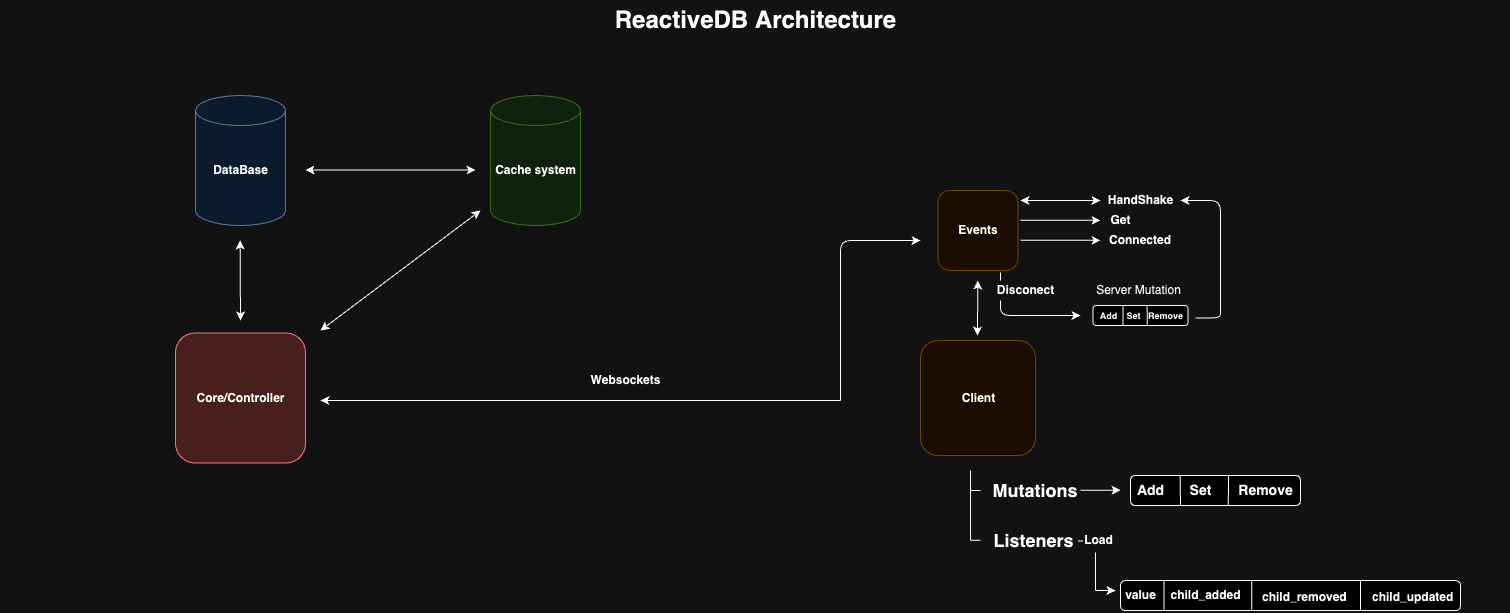

The diagram above was exported from draw.io. Its source (the exported page's mxGraphModel, read from the mxfile embedded in the PNG):
<mxGraphModel dx="1562" dy="926" grid="1" gridSize="10" guides="1" tooltips="1" connect="1" arrows="1" fold="1" page="1" pageScale="1.5" pageWidth="1169" pageHeight="826" background="none" math="0" shadow="0">
  <root>
    <mxCell id="0" style=";html=1;" />
    <mxCell id="1" style=";html=1;" parent="0" />
    <mxCell id="10b056a9c633e61c-30" value="ReactiveDB&amp;nbsp;Architecture" style="text;strokeColor=none;fillColor=none;html=1;fontSize=24;fontStyle=1;verticalAlign=middle;align=center;" parent="1" vertex="1">
      <mxGeometry x="80" y="230" width="1510" height="40" as="geometry" />
    </mxCell>
    <mxCell id="q8euWn9qiUj_kBnlwEVS-1" value="" style="shape=cylinder3;whiteSpace=wrap;html=1;boundedLbl=1;backgroundOutline=1;size=15;fillColor=#dae8fc;strokeColor=#6c8ebf;" parent="1" vertex="1">
      <mxGeometry x="275" y="325" width="90" height="130" as="geometry" />
    </mxCell>
    <mxCell id="q8euWn9qiUj_kBnlwEVS-2" value="&lt;b&gt;DataBase&lt;/b&gt;" style="text;html=1;align=center;verticalAlign=middle;resizable=0;points=[];autosize=1;strokeColor=none;" parent="1" vertex="1">
      <mxGeometry x="285" y="390" width="70" height="20" as="geometry" />
    </mxCell>
    <mxCell id="q8euWn9qiUj_kBnlwEVS-3" value="" style="whiteSpace=wrap;html=1;aspect=fixed;rounded=1;fillColor=#f8cecc;strokeColor=#b85450;" parent="1" vertex="1">
      <mxGeometry x="255" y="562.5" width="130" height="130" as="geometry" />
    </mxCell>
    <mxCell id="q8euWn9qiUj_kBnlwEVS-4" value="&lt;b&gt;Core/Controller&lt;/b&gt;" style="text;html=1;align=center;verticalAlign=middle;resizable=0;points=[];autosize=1;strokeColor=none;" parent="1" vertex="1">
      <mxGeometry x="270" y="617.5" width="100" height="20" as="geometry" />
    </mxCell>
    <mxCell id="q8euWn9qiUj_kBnlwEVS-5" value="" style="endArrow=classic;startArrow=classic;html=1;" parent="1" edge="1">
      <mxGeometry width="50" height="50" relative="1" as="geometry">
        <mxPoint x="320" y="550" as="sourcePoint" />
        <mxPoint x="319.58" y="470" as="targetPoint" />
      </mxGeometry>
    </mxCell>
    <mxCell id="q8euWn9qiUj_kBnlwEVS-6" value="" style="shape=cylinder3;whiteSpace=wrap;html=1;boundedLbl=1;backgroundOutline=1;size=15;fillColor=#d5e8d4;strokeColor=#82b366;" parent="1" vertex="1">
      <mxGeometry x="570" y="325" width="90" height="130" as="geometry" />
    </mxCell>
    <mxCell id="q8euWn9qiUj_kBnlwEVS-7" value="&lt;b&gt;Cache system&lt;/b&gt;" style="text;html=1;align=center;verticalAlign=middle;resizable=0;points=[];autosize=1;strokeColor=none;" parent="1" vertex="1">
      <mxGeometry x="565" y="390" width="100" height="20" as="geometry" />
    </mxCell>
    <mxCell id="q8euWn9qiUj_kBnlwEVS-8" value="" style="endArrow=classic;startArrow=classic;html=1;" parent="1" edge="1">
      <mxGeometry x="-0.0588" y="10" width="50" height="50" relative="1" as="geometry">
        <mxPoint x="555" y="399.5" as="sourcePoint" />
        <mxPoint x="385" y="399.5" as="targetPoint" />
        <Array as="points">
          <mxPoint x="495" y="399.5" />
        </Array>
        <mxPoint as="offset" />
      </mxGeometry>
    </mxCell>
    <mxCell id="q8euWn9qiUj_kBnlwEVS-9" value="" style="endArrow=classic;startArrow=classic;html=1;" parent="1" edge="1">
      <mxGeometry width="50" height="50" relative="1" as="geometry">
        <mxPoint x="400" y="560" as="sourcePoint" />
        <mxPoint x="560" y="440" as="targetPoint" />
        <Array as="points" />
      </mxGeometry>
    </mxCell>
    <mxCell id="q8euWn9qiUj_kBnlwEVS-12" value="" style="whiteSpace=wrap;html=1;aspect=fixed;rounded=1;fillColor=#fff2cc;strokeColor=#d6b656;" parent="1" vertex="1">
      <mxGeometry x="1000" y="570" width="115" height="115" as="geometry" />
    </mxCell>
    <mxCell id="q8euWn9qiUj_kBnlwEVS-13" value="&lt;b&gt;Client&lt;/b&gt;" style="text;html=1;align=center;verticalAlign=middle;resizable=0;points=[];autosize=1;strokeColor=none;" parent="1" vertex="1">
      <mxGeometry x="1032.5" y="617.5" width="50" height="20" as="geometry" />
    </mxCell>
    <mxCell id="q8euWn9qiUj_kBnlwEVS-14" value="&lt;b&gt;&lt;font style=&quot;font-size: 18px&quot;&gt;Mutations&lt;/font&gt;&lt;/b&gt;" style="text;html=1;strokeColor=none;fillColor=none;align=center;verticalAlign=middle;whiteSpace=wrap;rounded=0;" parent="1" vertex="1">
      <mxGeometry x="1090" y="710" width="50" height="20" as="geometry" />
    </mxCell>
    <mxCell id="q8euWn9qiUj_kBnlwEVS-18" value="" style="endArrow=none;html=1;" parent="1" edge="1">
      <mxGeometry width="50" height="50" relative="1" as="geometry">
        <mxPoint x="1050" y="770" as="sourcePoint" />
        <mxPoint x="1050" y="700" as="targetPoint" />
        <Array as="points" />
      </mxGeometry>
    </mxCell>
    <mxCell id="q8euWn9qiUj_kBnlwEVS-19" value="" style="endArrow=none;html=1;" parent="1" edge="1">
      <mxGeometry width="50" height="50" relative="1" as="geometry">
        <mxPoint x="1050" y="720" as="sourcePoint" />
        <mxPoint x="1060" y="720" as="targetPoint" />
      </mxGeometry>
    </mxCell>
    <mxCell id="q8euWn9qiUj_kBnlwEVS-20" value="" style="endArrow=none;html=1;" parent="1" edge="1">
      <mxGeometry width="50" height="50" relative="1" as="geometry">
        <mxPoint x="1050" y="769.76" as="sourcePoint" />
        <mxPoint x="1060" y="769.76" as="targetPoint" />
      </mxGeometry>
    </mxCell>
    <mxCell id="q8euWn9qiUj_kBnlwEVS-21" value="&lt;b&gt;&lt;font style=&quot;font-size: 18px&quot;&gt;Listeners&lt;/font&gt;&lt;/b&gt;" style="text;html=1;align=center;verticalAlign=middle;resizable=0;points=[];autosize=1;strokeColor=none;" parent="1" vertex="1">
      <mxGeometry x="1062.5" y="760" width="100" height="20" as="geometry" />
    </mxCell>
    <mxCell id="q8euWn9qiUj_kBnlwEVS-22" value="" style="endArrow=classic;html=1;" parent="1" edge="1">
      <mxGeometry width="50" height="50" relative="1" as="geometry">
        <mxPoint x="1160" y="719.71" as="sourcePoint" />
        <mxPoint x="1200" y="719.71" as="targetPoint" />
      </mxGeometry>
    </mxCell>
    <mxCell id="q8euWn9qiUj_kBnlwEVS-23" value="" style="rounded=1;whiteSpace=wrap;html=1;" parent="1" vertex="1">
      <mxGeometry x="1210" y="705" width="170" height="30" as="geometry" />
    </mxCell>
    <mxCell id="q8euWn9qiUj_kBnlwEVS-25" value="&lt;b&gt;&lt;font style=&quot;font-size: 14px&quot;&gt;Add&lt;/font&gt;&lt;/b&gt;" style="text;html=1;align=center;verticalAlign=middle;resizable=0;points=[];autosize=1;strokeColor=none;" parent="1" vertex="1">
      <mxGeometry x="1210" y="710" width="40" height="20" as="geometry" />
    </mxCell>
    <mxCell id="q8euWn9qiUj_kBnlwEVS-27" value="&lt;b&gt;&lt;font style=&quot;font-size: 14px&quot;&gt;Set&lt;/font&gt;&lt;/b&gt;" style="text;html=1;align=center;verticalAlign=middle;resizable=0;points=[];autosize=1;strokeColor=none;" parent="1" vertex="1">
      <mxGeometry x="1260" y="710" width="40" height="20" as="geometry" />
    </mxCell>
    <mxCell id="q8euWn9qiUj_kBnlwEVS-30" value="&lt;font style=&quot;font-size: 14px&quot;&gt;&lt;b&gt;Remove&lt;/b&gt;&lt;/font&gt;" style="text;html=1;align=center;verticalAlign=middle;resizable=0;points=[];autosize=1;strokeColor=none;" parent="1" vertex="1">
      <mxGeometry x="1310" y="710" width="70" height="20" as="geometry" />
    </mxCell>
    <mxCell id="q8euWn9qiUj_kBnlwEVS-32" value="" style="endArrow=none;html=1;entryX=0.292;entryY=-0.011;entryDx=0;entryDy=0;entryPerimeter=0;exitX=0.294;exitY=0.998;exitDx=0;exitDy=0;exitPerimeter=0;" parent="1" source="q8euWn9qiUj_kBnlwEVS-23" target="q8euWn9qiUj_kBnlwEVS-23" edge="1">
      <mxGeometry width="50" height="50" relative="1" as="geometry">
        <mxPoint x="1200" y="740" as="sourcePoint" />
        <mxPoint x="1250" y="690" as="targetPoint" />
      </mxGeometry>
    </mxCell>
    <mxCell id="q8euWn9qiUj_kBnlwEVS-33" value="" style="endArrow=none;html=1;entryX=0.577;entryY=0.007;entryDx=0;entryDy=0;entryPerimeter=0;exitX=0.575;exitY=0.998;exitDx=0;exitDy=0;exitPerimeter=0;" parent="1" source="q8euWn9qiUj_kBnlwEVS-23" target="q8euWn9qiUj_kBnlwEVS-23" edge="1">
      <mxGeometry width="50" height="50" relative="1" as="geometry">
        <mxPoint x="1200" y="740" as="sourcePoint" />
        <mxPoint x="1250" y="690" as="targetPoint" />
      </mxGeometry>
    </mxCell>
    <mxCell id="q8euWn9qiUj_kBnlwEVS-34" value="" style="endArrow=classic;html=1;" parent="1" edge="1">
      <mxGeometry width="50" height="50" relative="1" as="geometry">
        <mxPoint x="1175" y="820.0000000000001" as="sourcePoint" />
        <mxPoint x="1195" y="820.0700000000002" as="targetPoint" />
      </mxGeometry>
    </mxCell>
    <mxCell id="q8euWn9qiUj_kBnlwEVS-35" value="" style="rounded=1;whiteSpace=wrap;html=1;" parent="1" vertex="1">
      <mxGeometry x="1200" y="810.09" width="340" height="30" as="geometry" />
    </mxCell>
    <mxCell id="q8euWn9qiUj_kBnlwEVS-36" value="&lt;b&gt;value&lt;/b&gt;" style="text;html=1;align=center;verticalAlign=middle;resizable=0;points=[];autosize=1;strokeColor=none;" parent="1" vertex="1">
      <mxGeometry x="1195" y="815.09" width="50" height="20" as="geometry" />
    </mxCell>
    <mxCell id="q8euWn9qiUj_kBnlwEVS-37" value="&lt;b&gt;child_added&lt;/b&gt;" style="text;html=1;align=center;verticalAlign=middle;resizable=0;points=[];autosize=1;strokeColor=none;" parent="1" vertex="1">
      <mxGeometry x="1240" y="815.09" width="90" height="20" as="geometry" />
    </mxCell>
    <mxCell id="q8euWn9qiUj_kBnlwEVS-38" value="&lt;b&gt;child_removed&lt;/b&gt;" style="text;whiteSpace=wrap;html=1;" parent="1" vertex="1">
      <mxGeometry x="1340" y="812.59" width="100" height="25" as="geometry" />
    </mxCell>
    <mxCell id="q8euWn9qiUj_kBnlwEVS-39" value="&lt;b&gt;child_updated&lt;/b&gt;" style="text;whiteSpace=wrap;html=1;" parent="1" vertex="1">
      <mxGeometry x="1450" y="812.59" width="120" height="30" as="geometry" />
    </mxCell>
    <mxCell id="q8euWn9qiUj_kBnlwEVS-40" value="&lt;b&gt;Load&lt;/b&gt;" style="text;html=1;align=center;verticalAlign=middle;resizable=0;points=[];autosize=1;strokeColor=none;" parent="1" vertex="1">
      <mxGeometry x="1157.5" y="760" width="40" height="20" as="geometry" />
    </mxCell>
    <mxCell id="q8euWn9qiUj_kBnlwEVS-42" value="" style="endArrow=none;html=1;entryX=0.128;entryY=-0.003;entryDx=0;entryDy=0;entryPerimeter=0;exitX=0.128;exitY=0.985;exitDx=0;exitDy=0;exitPerimeter=0;" parent="1" source="q8euWn9qiUj_kBnlwEVS-35" target="q8euWn9qiUj_kBnlwEVS-35" edge="1">
      <mxGeometry width="50" height="50" relative="1" as="geometry">
        <mxPoint x="1240" y="840.09" as="sourcePoint" />
        <mxPoint x="1240" y="860.09" as="targetPoint" />
      </mxGeometry>
    </mxCell>
    <mxCell id="q8euWn9qiUj_kBnlwEVS-43" value="" style="endArrow=none;html=1;entryX=0.386;entryY=0.005;entryDx=0;entryDy=0;entryPerimeter=0;exitX=0.386;exitY=0.997;exitDx=0;exitDy=0;exitPerimeter=0;" parent="1" source="q8euWn9qiUj_kBnlwEVS-35" target="q8euWn9qiUj_kBnlwEVS-35" edge="1">
      <mxGeometry width="50" height="50" relative="1" as="geometry">
        <mxPoint x="1270" y="870.09" as="sourcePoint" />
        <mxPoint x="1320" y="820.09" as="targetPoint" />
      </mxGeometry>
    </mxCell>
    <mxCell id="q8euWn9qiUj_kBnlwEVS-44" value="" style="endArrow=none;html=1;exitX=0.706;exitY=0.985;exitDx=0;exitDy=0;exitPerimeter=0;" parent="1" source="q8euWn9qiUj_kBnlwEVS-35" edge="1">
      <mxGeometry width="50" height="50" relative="1" as="geometry">
        <mxPoint x="1390" y="860.09" as="sourcePoint" />
        <mxPoint x="1440" y="810.09" as="targetPoint" />
      </mxGeometry>
    </mxCell>
    <mxCell id="q8euWn9qiUj_kBnlwEVS-45" value="" style="endArrow=none;html=1;" parent="1" edge="1">
      <mxGeometry width="50" height="50" relative="1" as="geometry">
        <mxPoint x="1175" y="820" as="sourcePoint" />
        <mxPoint x="1174.97" y="790" as="targetPoint" />
        <Array as="points">
          <mxPoint x="1174.97" y="800" />
          <mxPoint x="1174.97" y="790" />
          <mxPoint x="1175" y="780" />
        </Array>
      </mxGeometry>
    </mxCell>
    <mxCell id="q8euWn9qiUj_kBnlwEVS-46" value="" style="endArrow=none;html=1;entryX=0.999;entryY=0.519;entryDx=0;entryDy=0;entryPerimeter=0;" parent="1" source="q8euWn9qiUj_kBnlwEVS-40" target="q8euWn9qiUj_kBnlwEVS-21" edge="1">
      <mxGeometry width="50" height="50" relative="1" as="geometry">
        <mxPoint x="1200" y="810" as="sourcePoint" />
        <mxPoint x="1250" y="760" as="targetPoint" />
      </mxGeometry>
    </mxCell>
    <mxCell id="q8euWn9qiUj_kBnlwEVS-47" value="" style="whiteSpace=wrap;html=1;aspect=fixed;rounded=1;fillColor=#fff2cc;strokeColor=#d6b656;" parent="1" vertex="1">
      <mxGeometry x="1017.5" y="420" width="80" height="80" as="geometry" />
    </mxCell>
    <mxCell id="q8euWn9qiUj_kBnlwEVS-48" value="" style="endArrow=classic;startArrow=classic;html=1;" parent="1" edge="1">
      <mxGeometry width="50" height="50" relative="1" as="geometry">
        <mxPoint x="1057" y="565" as="sourcePoint" />
        <mxPoint x="1057.3" y="510" as="targetPoint" />
      </mxGeometry>
    </mxCell>
    <mxCell id="q8euWn9qiUj_kBnlwEVS-49" value="&lt;b&gt;Events&lt;/b&gt;" style="text;html=1;strokeColor=none;fillColor=none;align=center;verticalAlign=middle;whiteSpace=wrap;rounded=0;" parent="1" vertex="1">
      <mxGeometry x="1037.5" y="450" width="40" height="20" as="geometry" />
    </mxCell>
    <mxCell id="q8euWn9qiUj_kBnlwEVS-50" value="" style="endArrow=classic;html=1;" parent="1" edge="1">
      <mxGeometry width="50" height="50" relative="1" as="geometry">
        <mxPoint x="920" y="630" as="sourcePoint" />
        <mxPoint x="400" y="630" as="targetPoint" />
      </mxGeometry>
    </mxCell>
    <mxCell id="q8euWn9qiUj_kBnlwEVS-51" value="" style="endArrow=classic;html=1;" parent="1" edge="1">
      <mxGeometry width="50" height="50" relative="1" as="geometry">
        <mxPoint x="920" y="630" as="sourcePoint" />
        <mxPoint x="1000" y="470" as="targetPoint" />
        <Array as="points">
          <mxPoint x="920" y="470" />
        </Array>
      </mxGeometry>
    </mxCell>
    <mxCell id="q8euWn9qiUj_kBnlwEVS-53" value="&lt;b&gt;HandShake&lt;/b&gt;" style="text;html=1;align=center;verticalAlign=middle;resizable=0;points=[];autosize=1;strokeColor=none;" parent="1" vertex="1">
      <mxGeometry x="1180" y="420" width="80" height="20" as="geometry" />
    </mxCell>
    <mxCell id="q8euWn9qiUj_kBnlwEVS-54" value="" style="endArrow=classic;html=1;" parent="1" edge="1">
      <mxGeometry width="50" height="50" relative="1" as="geometry">
        <mxPoint x="1100" y="449.86" as="sourcePoint" />
        <mxPoint x="1180" y="449.86" as="targetPoint" />
      </mxGeometry>
    </mxCell>
    <mxCell id="q8euWn9qiUj_kBnlwEVS-55" value="&lt;b&gt;Get&lt;/b&gt;" style="text;html=1;align=center;verticalAlign=middle;resizable=0;points=[];autosize=1;strokeColor=none;perimeterSpacing=0;" parent="1" vertex="1">
      <mxGeometry x="1180" y="440" width="40" height="20" as="geometry" />
    </mxCell>
    <mxCell id="q8euWn9qiUj_kBnlwEVS-58" value="" style="endArrow=classic;html=1;strokeColor=#000000;" parent="1" edge="1">
      <mxGeometry width="50" height="50" relative="1" as="geometry">
        <mxPoint x="1100" y="469.86" as="sourcePoint" />
        <mxPoint x="1180" y="469.86" as="targetPoint" />
      </mxGeometry>
    </mxCell>
    <mxCell id="q8euWn9qiUj_kBnlwEVS-59" value="&lt;b&gt;Connected&lt;/b&gt;" style="text;html=1;strokeColor=none;fillColor=none;align=center;verticalAlign=middle;whiteSpace=wrap;rounded=0;" parent="1" vertex="1">
      <mxGeometry x="1200" y="460" width="40" height="20" as="geometry" />
    </mxCell>
    <mxCell id="q8euWn9qiUj_kBnlwEVS-60" value="" style="rounded=1;whiteSpace=wrap;html=1;" parent="1" vertex="1">
      <mxGeometry x="1172.5" y="535" width="95" height="20" as="geometry" />
    </mxCell>
    <mxCell id="q8euWn9qiUj_kBnlwEVS-61" value="&lt;b&gt;&lt;font style=&quot;font-size: 9px&quot;&gt;Add&lt;/font&gt;&lt;/b&gt;" style="text;html=1;align=center;verticalAlign=middle;resizable=0;points=[];autosize=1;strokeColor=none;" parent="1" vertex="1">
      <mxGeometry x="1172.5" y="535" width="30" height="20" as="geometry" />
    </mxCell>
    <mxCell id="q8euWn9qiUj_kBnlwEVS-62" value="&lt;b&gt;&lt;font style=&quot;font-size: 9px&quot;&gt;Set&lt;/font&gt;&lt;/b&gt;" style="text;html=1;align=center;verticalAlign=middle;resizable=0;points=[];autosize=1;strokeColor=none;" parent="1" vertex="1">
      <mxGeometry x="1197.5" y="535" width="30" height="20" as="geometry" />
    </mxCell>
    <mxCell id="q8euWn9qiUj_kBnlwEVS-63" value="&lt;font size=&quot;1&quot;&gt;&lt;b style=&quot;font-size: 9px&quot;&gt;Remove&lt;/b&gt;&lt;/font&gt;" style="text;html=1;align=center;verticalAlign=middle;resizable=0;points=[];autosize=1;strokeColor=none;" parent="1" vertex="1">
      <mxGeometry x="1220" y="535" width="50" height="20" as="geometry" />
    </mxCell>
    <mxCell id="q8euWn9qiUj_kBnlwEVS-64" value="" style="endArrow=classic;startArrow=classic;html=1;strokeColor=#000000;" parent="1" edge="1">
      <mxGeometry width="50" height="50" relative="1" as="geometry">
        <mxPoint x="1100" y="430" as="sourcePoint" />
        <mxPoint x="1180" y="430" as="targetPoint" />
      </mxGeometry>
    </mxCell>
    <mxCell id="q8euWn9qiUj_kBnlwEVS-65" value="" style="endArrow=classic;html=1;strokeColor=#000000;" parent="1" edge="1">
      <mxGeometry width="50" height="50" relative="1" as="geometry">
        <mxPoint x="1300" y="540" as="sourcePoint" />
        <mxPoint x="1260" y="430" as="targetPoint" />
        <Array as="points">
          <mxPoint x="1300" y="430" />
        </Array>
      </mxGeometry>
    </mxCell>
    <mxCell id="q8euWn9qiUj_kBnlwEVS-66" value="" style="endArrow=none;html=1;strokeColor=#000000;" parent="1" edge="1">
      <mxGeometry width="50" height="50" relative="1" as="geometry">
        <mxPoint x="1300" y="540" as="sourcePoint" />
        <mxPoint x="1275" y="547.5" as="targetPoint" />
        <Array as="points">
          <mxPoint x="1300" y="547.5" />
        </Array>
      </mxGeometry>
    </mxCell>
    <mxCell id="q8euWn9qiUj_kBnlwEVS-67" value="" style="endArrow=classic;html=1;strokeColor=#000000;" parent="1" edge="1">
      <mxGeometry width="50" height="50" relative="1" as="geometry">
        <mxPoint x="1080" y="530" as="sourcePoint" />
        <mxPoint x="1160" y="545" as="targetPoint" />
        <Array as="points">
          <mxPoint x="1080" y="545" />
          <mxPoint x="1120" y="545" />
        </Array>
      </mxGeometry>
    </mxCell>
    <mxCell id="q8euWn9qiUj_kBnlwEVS-68" value="&lt;b&gt;Disconect&lt;/b&gt;" style="text;html=1;align=center;verticalAlign=middle;resizable=0;points=[];autosize=1;strokeColor=none;" parent="1" vertex="1">
      <mxGeometry x="1070" y="510" width="70" height="20" as="geometry" />
    </mxCell>
    <mxCell id="q8euWn9qiUj_kBnlwEVS-69" value="" style="endArrow=none;html=1;strokeColor=#000000;" parent="1" edge="1">
      <mxGeometry width="50" height="50" relative="1" as="geometry">
        <mxPoint x="1080" y="510" as="sourcePoint" />
        <mxPoint x="1080" y="502" as="targetPoint" />
      </mxGeometry>
    </mxCell>
    <mxCell id="q8euWn9qiUj_kBnlwEVS-70" value="" style="endArrow=none;html=1;strokeColor=#000000;exitX=0.163;exitY=0.992;exitDx=0;exitDy=0;exitPerimeter=0;" parent="1" source="q8euWn9qiUj_kBnlwEVS-62" edge="1">
      <mxGeometry width="50" height="50" relative="1" as="geometry">
        <mxPoint x="1152.5" y="585" as="sourcePoint" />
        <mxPoint x="1202.5" y="535" as="targetPoint" />
      </mxGeometry>
    </mxCell>
    <mxCell id="q8euWn9qiUj_kBnlwEVS-71" value="" style="endArrow=none;html=1;strokeColor=#000000;entryX=0.131;entryY=0.023;entryDx=0;entryDy=0;entryPerimeter=0;exitX=0.136;exitY=0.994;exitDx=0;exitDy=0;exitPerimeter=0;" parent="1" source="q8euWn9qiUj_kBnlwEVS-63" target="q8euWn9qiUj_kBnlwEVS-63" edge="1">
      <mxGeometry width="50" height="50" relative="1" as="geometry">
        <mxPoint x="1180" y="590" as="sourcePoint" />
        <mxPoint x="1230" y="540" as="targetPoint" />
        <Array as="points" />
      </mxGeometry>
    </mxCell>
    <mxCell id="q8euWn9qiUj_kBnlwEVS-72" value="Server Mutation" style="text;html=1;align=center;verticalAlign=middle;resizable=0;points=[];autosize=1;strokeColor=none;" parent="1" vertex="1">
      <mxGeometry x="1167.5" y="510" width="100" height="20" as="geometry" />
    </mxCell>
    <mxCell id="C0_mb9vljsXnQqry2gaE-1" value="&lt;b&gt;Websockets&lt;/b&gt;" style="text;html=1;align=center;verticalAlign=middle;resizable=0;points=[];autosize=1;strokeColor=none;" parent="1" vertex="1">
      <mxGeometry x="660" y="600" width="90" height="20" as="geometry" />
    </mxCell>
  </root>
</mxGraphModel>